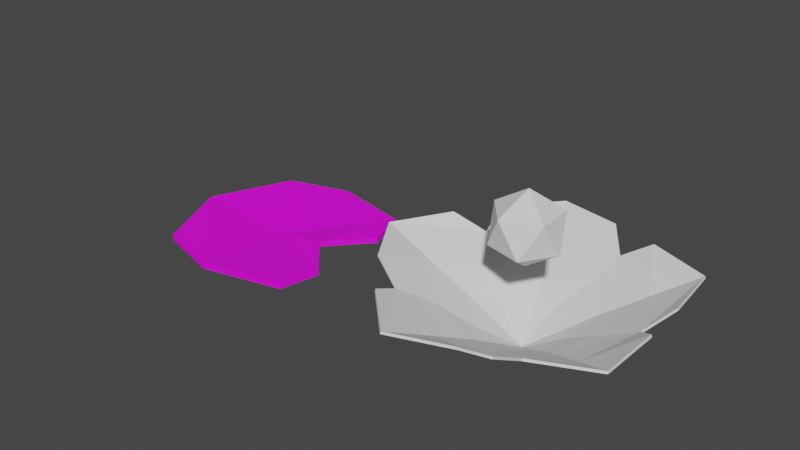# Source: water_flower.blend  (saved by Blender 3.2.14; exported with 4.5.12 LTS)
import bpy
from mathutils import Matrix  # noqa: F401  (used for matrix-valued properties, if any)

bpy.ops.wm.read_factory_settings(use_empty=True)
scene = bpy.context.scene
scene.name = 'Scene'

# ---- collections
col_collection = bpy.data.collections.new('Collection'); scene.collection.children.link(col_collection)

# ---- images (referenced by path relative to the original .blend; pixels are not part of the script)
import os
ASSET_DIR = os.environ.get("B2B_ASSET_DIR", "")  # directory of the original .blend (textures are referenced by path, not embedded)
HERE = os.path.dirname(os.path.abspath(__file__))  # packed textures are extracted next to this script under _unpacked/

def load_image(name, relpath, width, height, colorspace="sRGB"):
    """Load a texture the original file referenced (path relative to the .blend, or extracted next to this script)."""
    p = next((c for c in (os.path.join(HERE, relpath), os.path.join(ASSET_DIR, relpath)) if relpath and os.path.exists(c)), "")
    if p:
        img = bpy.data.images.load(p, check_existing=True)
        img.name = name
    else:  # same state as the original file: an image datablock whose file is absent (Cycles renders it pink)
        img = bpy.data.images.new(name, width, height)
        img.source = "FILE"
        img.filepath = "//" + (relpath or name)
    img.colorspace_settings.name = colorspace
    return img
img_lilypad = load_image('LilyPad', '', 1024, 1024, 'sRGB')

# ---- materials (node trees are filled in below, after node groups)
mat_material = bpy.data.materials.new('Material')
mat_material.use_transparent_shadow = False

# ---- material node trees
mat_material.use_nodes = True; mat_material.node_tree.nodes.clear()
_N = mat_material.node_tree.nodes; _L = mat_material.node_tree.links
n0 = _N.new('ShaderNodeBsdfPrincipled'); n0.name = 'Principled BSDF'; n0.location = (10, 300)
n0.distribution = 'GGX'
n0.subsurface_method = 'RANDOM_WALK_SKIN'
n0.inputs[3].default_value = 1.45
n0.inputs[27].default_value = (0.0, 0.0, 0.0, 1.0)
n0.inputs[28].default_value = 1.0
n1 = _N.new('ShaderNodeOutputMaterial'); n1.name = 'Material Output'; n1.location = (300, 300)
n2 = _N.new('ShaderNodeTexImage'); n2.name = 'Image Texture'; n2.location = (-280, 280)
n2.image = img_lilypad
_L.new(n0.outputs[0], n1.inputs[0])
_L.new(n2.outputs[0], n0.inputs[0])
n1.is_active_output = True

# ---- world
world_world = bpy.data.worlds.new('World'); scene.world = world_world
world_world.use_nodes = True; world_world.node_tree.nodes.clear()
_N = world_world.node_tree.nodes; _L = world_world.node_tree.links
n0 = _N.new('ShaderNodeOutputWorld'); n0.name = 'World Output'; n0.location = (300, 300)
n1 = _N.new('ShaderNodeBackground'); n1.name = 'Background'; n1.location = (10, 300)
n1.inputs[0].default_value = (0.05088, 0.05088, 0.05088, 1.0)
_L.new(n1.outputs[0], n0.inputs[0])
n0.is_active_output = True
world_world.color = (0.05088, 0.05088, 0.05088)
world_world.use_sun_shadow = False
world_world.sun_shadow_jitter_overblur = 0.0

# ---- meshes
me_cube = bpy.data.meshes.new('Cube')
me_cube.from_pydata([(-1.714, -0.7911, 1.038), (-1.702, -0.7911, 1.071), (-1.714, 0.7793, 1.038), (-1.702, 0.7793, 1.071), (-0.2128, -0.5454, 0.1685), (-0.2007, -0.5454, 0.2017), (-0.2128, 0.5336, 0.1685), (-0.2007, 0.5336, 0.2017), (-2.197, -0.005886, 1.024), (-2.185, -0.005886, 1.057), (0.001104, -0.005886, -0.03536), (0.01319, -0.005886, -0.002163), (-0.8371, 0.8018, 0.5856), (-0.825, 0.8018, 0.6188), (-0.8371, -0.8136, 0.5856), (-0.825, -0.8136, 0.6188), (-0.886, -0.005886, 0.4512), (-0.8981, -0.005886, 0.418), (-1.275, 0.9421, 0.8116), (-1.263, -0.9539, 0.8448), (-1.547, -0.005886, 0.7208), (-1.263, 0.9421, 0.8448), (-1.275, -0.9539, 0.8116), (-1.535, -0.005886, 0.754)], [], [(8, 9, 3, 2), (12, 13, 7, 6), (10, 11, 5, 4), (22, 19, 1, 0), (17, 10, 4, 14), (23, 9, 1, 19), (21, 3, 9, 23), (12, 6, 10, 17), (6, 7, 11, 10), (0, 1, 9, 8), (18, 12, 17, 20), (7, 13, 16, 11), (11, 16, 15, 5), (20, 17, 14, 22), (4, 5, 15, 14), (18, 21, 13, 12), (2, 3, 21, 18), (8, 20, 22, 0), (2, 18, 20, 8), (13, 21, 23, 16), (16, 23, 19, 15), (14, 15, 19, 22)])
_uv = me_cube.uv_layers.new(name='UVMap')
_uv.uv.foreach_set('vector', [0.375, 0.125, 0.625, 0.125, 0.625, 0.25, 0.375, 0.25, 0.375, 0.375, 0.625, 0.375, 0.625, 0.5, 0.375, 0.5, 0.375, 0.625, 0.625, 0.625, 0.625, 0.75, 0.375, 0.75, 0.375, 0.9375, 0.625, 0.9375, 0.625, 1.0, 0.375, 1.0, 0.25, 0.625, 0.375, 0.625, 0.375, 0.75, 0.25, 0.75, 0.8125, 0.625, 0.875, 0.625, 0.875, 0.75, 0.8125, 0.75, 0.8125, 0.5, 0.875, 0.5, 0.875, 0.625, 0.8125, 0.625, 0.25, 0.5, 0.375, 0.5, 0.375, 0.625, 0.25, 0.625, 0.375, 0.5, 0.625, 0.5, 0.625, 0.625, 0.375, 0.625, 0.375, 0.0, 0.625, 0.0, 0.625, 0.125, 0.375, 0.125, 0.1875, 0.5, 0.25, 0.5, 0.25, 0.625, 0.1875, 0.625, 0.625, 0.5, 0.75, 0.5, 0.75, 0.625, 0.625, 0.625, 0.625, 0.625, 0.75, 0.625, 0.75, 0.75, 0.625, 0.75, 0.1875, 0.625, 0.25, 0.625, 0.25, 0.75, 0.1875, 0.75, 0.375, 0.75, 0.625, 0.75, 0.625, 0.875, 0.375, 0.875, 0.375, 0.3125, 0.625, 0.3125, 0.625, 0.375, 0.375, 0.375, 0.375, 0.25, 0.625, 0.25, 0.625, 0.3125, 0.375, 0.3125, 0.125, 0.625, 0.1875, 0.625, 0.1875, 0.75, 0.125, 0.75, 0.125, 0.5, 0.1875, 0.5, 0.1875, 0.625, 0.125, 0.625, 0.75, 0.5, 0.8125, 0.5, 0.8125, 0.625, 0.75, 0.625, 0.75, 0.625, 0.8125, 0.625, 0.8125, 0.75, 0.75, 0.75, 0.375, 0.875, 0.625, 0.875, 0.625, 0.9375, 0.375, 0.9375])
me_cube.update()
me_icosphere = bpy.data.meshes.new('Icosphere')
me_icosphere.from_pydata([(0.0, 0.0, -1.0), (0.7236, -0.5257, -0.4472), (-0.2764, -0.8506, -0.4472), (-0.8944, 0.0, -0.4472), (-0.2764, 0.8506, -0.4472), (0.7236, 0.5257, -0.4472), (0.2764, -0.8506, 0.4472), (-0.7236, -0.5257, 0.4472), (-0.7236, 0.5257, 0.4472), (0.2764, 0.8506, 0.4472), (0.8944, 0.0, 0.4472), (0.0, 0.0, 1.0)], [], [(0, 1, 2), (1, 0, 5), (0, 2, 3), (0, 3, 4), (0, 4, 5), (1, 5, 10), (2, 1, 6), (3, 2, 7), (4, 3, 8), (5, 4, 9), (1, 10, 6), (2, 6, 7), (3, 7, 8), (4, 8, 9), (5, 9, 10), (6, 10, 11), (7, 6, 11), (8, 7, 11), (9, 8, 11), (10, 9, 11)])
_uv = me_icosphere.uv_layers.new(name='UVMap')
_uv.uv.foreach_set('vector', [0.1818, 0.0, 0.2727, 0.1575, 0.09091, 0.1575, 0.2727, 0.1575, 0.3636, 0.0, 0.4545, 0.1575, 0.9091, 0.0, 1.0, 0.1575, 0.8182, 0.1575, 0.7273, 0.0, 0.8182, 0.1575, 0.6364, 0.1575, 0.5455, 0.0, 0.6364, 0.1575, 0.4545, 0.1575, 0.2727, 0.1575, 0.4545, 0.1575, 0.3636, 0.3149, 0.09091, 0.1575, 0.2727, 0.1575, 0.1818, 0.3149, 0.8182, 0.1575, 1.0, 0.1575, 0.9091, 0.3149, 0.6364, 0.1575, 0.8182, 0.1575, 0.7273, 0.3149, 0.4545, 0.1575, 0.6364, 0.1575, 0.5455, 0.3149, 0.2727, 0.1575, 0.3636, 0.3149, 0.1818, 0.3149, 0.09091, 0.1575, 0.1818, 0.3149, 0.0, 0.3149, 0.8182, 0.1575, 0.9091, 0.3149, 0.7273, 0.3149, 0.6364, 0.1575, 0.7273, 0.3149, 0.5455, 0.3149, 0.4545, 0.1575, 0.5455, 0.3149, 0.3636, 0.3149, 0.1818, 0.3149, 0.3636, 0.3149, 0.2727, 0.4724, 0.0, 0.3149, 0.1818, 0.3149, 0.09091, 0.4724, 0.7273, 0.3149, 0.9091, 0.3149, 0.8182, 0.4724, 0.5455, 0.3149, 0.7273, 0.3149, 0.6364, 0.4724, 0.3636, 0.3149, 0.5455, 0.3149, 0.4545, 0.4724])
me_icosphere.update()
me_plane = bpy.data.meshes.new('Plane')
me_plane.from_pydata([(-0.6422, -0.8119, 0.0), (0.8119, -0.8119, 0.0), (-0.6422, 0.8119, 0.0), (0.8119, 0.8119, 0.0), (0.0, 1.0, 0.0), (-1.0, 0.0, 0.0), (0.5357, 0.0, 0.0), (0.0, -1.0, 0.0), (0.906, 0.406, 0.0), (0.906, -0.406, 0.0), (0.04432, 0.0, -0.1208), (-1.002, -3.453e-10, 0.08321), (-0.6445, -0.8119, 0.08321), (-0.002262, -1.0, 0.08321), (0.8096, -0.8119, 0.08321), (0.9037, 0.406, 0.08321), (0.8096, 0.8119, 0.08321), (-0.002262, 1.0, 0.08321), (-0.6445, 0.8119, 0.08321), (0.9037, -0.406, 0.08321), (0.5334, -3.453e-10, 0.08321), (0.04206, -3.453e-10, -0.03754)], [], [(0, 5, 10, 1, 7), (5, 2, 4, 3, 10), (10, 6, 9, 1), (3, 8, 6, 10), (12, 13, 14, 21, 11), (11, 21, 16, 17, 18), (21, 14, 19, 20), (16, 21, 20, 15), (1, 9, 19, 14), (9, 6, 20, 19), (4, 2, 18, 17), (5, 0, 12, 11), (0, 7, 13, 12), (3, 4, 17, 16), (7, 1, 14, 13), (6, 8, 15, 20), (2, 5, 11, 18), (8, 3, 16, 15)])
_uv = me_plane.uv_layers.new(name='UVMap')
_uv.uv.foreach_set('vector', [0.5422, 0.4164, 0.5, 0.1924, 0.7591, 0.2525, 0.9056, 0.5008, 0.6918, 0.5008, 0.5, 0.1924, 0.6366, 0.009843, 0.808, 0.0, 1.0, 0.09419, 0.7591, 0.2525, 0.7591, 0.2525, 0.8838, 0.2815, 0.9527, 0.4046, 0.9056, 0.5008, 1.0, 0.09419, 0.9999, 0.2013, 0.8838, 0.2815, 0.7591, 0.2525, 0.4578, 0.4164, 0.3082, 0.5008, 0.09437, 0.5008, 0.2409, 0.2525, 0.5, 0.1924, 0.5, 0.1924, 0.2409, 0.2525, 0.0, 0.09419, 0.192, 0.0, 0.3634, 0.009843, 0.2409, 0.2525, 0.09437, 0.5008, 0.04728, 0.4046, 0.1162, 0.2815, 0.0, 0.09419, 0.2409, 0.2525, 0.1162, 0.2815, 8.929e-05, 0.2013, 0.06592, 0.6079, 0.06592, 0.5008, 0.08732, 0.5009, 0.08732, 0.608, 0.08732, 0.5935, 0.08732, 0.5014, 0.1087, 0.5008, 0.1087, 0.5929, 0.04292, 0.708, 0.04291, 0.8744, 0.02152, 0.875, 0.02154, 0.7086, 0.02152, 0.5013, 0.02139, 0.5992, 0.0, 0.5987, 0.0001287, 0.5008, 0.02139, 0.5992, 0.02141, 0.7656, 1.97e-05, 0.7651, 0.0, 0.5987, 0.04303, 0.5008, 0.04292, 0.708, 0.02154, 0.7086, 0.02165, 0.5013, 0.02141, 0.7656, 0.02152, 0.9729, 0.0001287, 0.9723, 1.97e-05, 0.7651, 0.04453, 0.7205, 0.04303, 0.5961, 0.06443, 0.5963, 0.06592, 0.7207, 0.04291, 0.8744, 0.04303, 0.9723, 0.02165, 0.9729, 0.02152, 0.875, 0.04303, 0.5961, 0.04453, 0.5008, 0.06592, 0.501, 0.06443, 0.5963])
me_plane.materials.append(mat_material)
me_plane.update()

# ---- objects
ob_flowerpetal = bpy.data.objects.new('FlowerPetal', me_cube)
ob_flowerorigin = bpy.data.objects.new('FlowerOrigin', None)
ob_icosphere = bpy.data.objects.new('Icosphere', me_icosphere)
ob_plane = bpy.data.objects.new('Plane', me_plane)

# ---- transforms, parenting, visibility, modifiers, constraints
ob_flowerpetal.location = (0.0, 0.0, 0.0)
_m = ob_flowerpetal.modifiers.new('Array', 'ARRAY')
_m.count = 5
_m.use_relative_offset = False
_m.use_merge_vertices = True
_m.use_merge_vertices_cap = True
_m.merge_threshold = 0.2
_m.use_object_offset = True
_m.offset_object = ob_flowerorigin
ob_flowerorigin.location = (0.0, 0.0, 0.0)
ob_flowerorigin.rotation_euler = (0.0, -0.0, -1.238)
ob_icosphere.location = (-0.01293, -0.01244, 1.692)
ob_icosphere.rotation_euler = (0.0, -0.0, -0.5676)
ob_icosphere.scale = (0.5246, 0.5246, 0.5246)
ob_plane.location = (-4.314, 0.01307, 0.2243)
ob_plane.scale = (1.506, 1.506, 1.0)

# ---- collection membership
scene.collection.objects.link(ob_flowerpetal)
col_collection.objects.link(ob_flowerorigin)
col_collection.objects.link(ob_icosphere)
col_collection.objects.link(ob_plane)

# ---- scene / render settings (as saved in the file)
scene.frame_start = 1; scene.frame_end = 250; scene.frame_set(198)
scene.render.engine = 'BLENDER_EEVEE_NEXT'
scene.cycles.sampling_pattern = 'TABULATED_SOBOL'
scene.cycles.use_light_tree = False
scene.view_settings.view_transform = 'Filmic'
bpy.context.view_layer.update()

# ---- added for rendering (the .blend has no active camera and no usable light): camera, sun
cam_auto = bpy.data.cameras.new('AutoCamera')
cam_auto.lens = 50.0
cam_auto.sensor_width = 36.0
cam_auto.clip_end = 1000.0
ob_auto_camera = bpy.data.objects.new('AutoCamera', cam_auto)
scene.collection.objects.link(ob_auto_camera)
ob_auto_camera.location = (6.39954, -10.0826, 7.79208)
ob_auto_camera.rotation_euler = (1.09748, -7.21219e-08, 0.694738)
scene.camera = ob_auto_camera
light_auto_sun = bpy.data.lights.new('AutoSun', 'SUN')
light_auto_sun.energy = 3.0
light_auto_sun.angle = 0.0523599
ob_auto_sun = bpy.data.objects.new('AutoSun', light_auto_sun)
scene.collection.objects.link(ob_auto_sun)
ob_auto_sun.rotation_euler = (0.872665, 0.174533, 0.523599)
bpy.context.view_layer.update()
